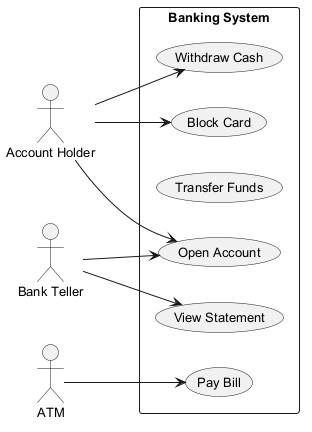

The diagram above was rendered by PlantUML. Its source (embedded in the PNG):
@startuml
skinparam monochrome true
skinparam defaultFontSize 13
left to right direction
actor "Account Holder" as AccountHolder
actor "ATM" as ATM
actor "Bank Teller" as BankTeller
rectangle "Banking System" {
  usecase "View Statement" as UC_ViewStatement
  usecase "Withdraw Cash" as UC_WithdrawCash
  usecase "Transfer Funds" as UC_TransferFunds
  usecase "Open Account" as UC_OpenAccount
  usecase "Block Card" as UC_BlockCard
  usecase "Pay Bill" as UC_PayBill
}
AccountHolder --> UC_WithdrawCash
AccountHolder --> UC_OpenAccount
AccountHolder --> UC_BlockCard
ATM --> UC_PayBill
BankTeller --> UC_ViewStatement
BankTeller --> UC_OpenAccount
@enduml